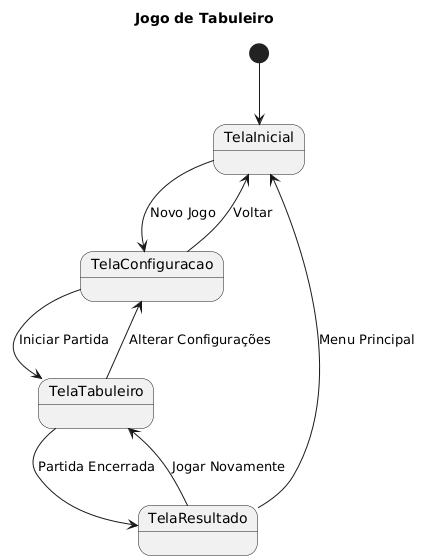

The diagram above was rendered by PlantUML. Its source (embedded in the PNG):
@startuml
title Jogo de Tabuleiro

[*] --> TelaInicial

state TelaInicial {
}

state TelaConfiguracao {
}

state TelaTabuleiro {
}

state TelaResultado {
}

TelaInicial --> TelaConfiguracao : Novo Jogo
TelaConfiguracao --> TelaInicial : Voltar
TelaConfiguracao --> TelaTabuleiro : Iniciar Partida

TelaTabuleiro --> TelaResultado : Partida Encerrada
TelaTabuleiro --> TelaConfiguracao : Alterar Configurações

TelaResultado --> TelaInicial : Menu Principal
TelaResultado --> TelaTabuleiro : Jogar Novamente
@enduml